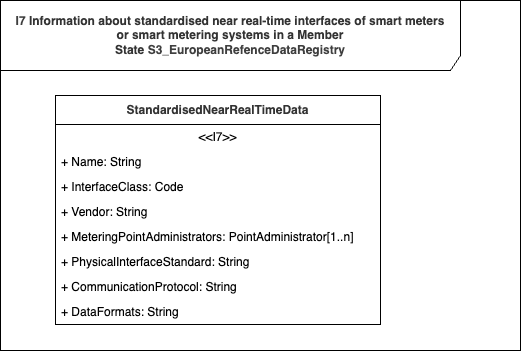

The diagram above was exported from draw.io. Its source (the exported page's mxGraphModel, read from the mxfile embedded in the PNG):
<mxGraphModel dx="1086" dy="598" grid="1" gridSize="10" guides="1" tooltips="1" connect="1" arrows="1" fold="1" page="1" pageScale="1" pageWidth="1169" pageHeight="827" math="0" shadow="0">
  <root>
    <mxCell id="0" />
    <mxCell id="1" parent="0" />
    <mxCell id="_8lGVUZ2kYgyrlqhg3z_-1" value="&lt;table style=&quot;border-collapse: collapse; border-spacing: 0px; background-color: rgb(255, 255, 255); color: rgb(51, 51, 51);&quot; class=&quot;oj-table&quot; cellpadding=&quot;0&quot; cellspacing=&quot;0&quot; border=&quot;0&quot; width=&quot;100%&quot;&gt;&lt;tbody style=&quot;box-sizing: border-box;&quot;&gt;&lt;tr style=&quot;box-sizing: border-box;&quot; class=&quot;oj-table&quot;&gt;&lt;td style=&quot;box-sizing: border-box; padding: 0px;&quot; rowspan=&quot;6&quot; class=&quot;oj-table&quot; valign=&quot;top&quot;&gt;&lt;p style=&quot;box-sizing: border-box; margin: 0px 0px 10px;&quot; class=&quot;oj-tbl-txt&quot;&gt;&lt;/p&gt;&lt;p style=&quot;&quot;&gt;&lt;font style=&quot;&quot; face=&quot;Helvetica&quot;&gt;&lt;span style=&quot;color: rgb(63, 63, 63); background-color: light-dark(rgb(255, 255, 255), rgb(18, 18, 18));&quot;&gt;I7&amp;nbsp;&lt;/span&gt;&lt;span style=&quot;background-color: light-dark(rgb(255, 255, 255), rgb(18, 18, 18)); color: rgb(51, 51, 51);&quot;&gt;&lt;span style=&quot;color: rgb(51, 51, 51); text-align: start;&quot;&gt;Information about standardised near real-time interfaces of smart meters&lt;br&gt;or smart metering systems in a Member&lt;br&gt;State&lt;/span&gt;&amp;nbsp;&lt;/span&gt;&lt;span style=&quot;background-color: transparent; color: rgb(63, 63, 63);&quot;&gt;S3_EuropeanRefenceDataRegistry&lt;/span&gt;&lt;/font&gt;&lt;/p&gt;&lt;/td&gt;&lt;/tr&gt;&lt;/tbody&gt;&lt;/table&gt;" style="shape=umlFrame;whiteSpace=wrap;html=1;pointerEvents=0;recursiveResize=0;container=1;collapsible=0;width=460;height=70;fontStyle=1;align=center;" parent="1" vertex="1">
      <mxGeometry x="40" y="40" width="520" height="350" as="geometry" />
    </mxCell>
    <mxCell id="93" value="&lt;span style=&quot;color: rgb(51, 51, 51); text-align: start; background-color: rgb(255, 255, 255);&quot;&gt;&lt;font style=&quot;&quot; face=&quot;Helvetica&quot;&gt;StandardisedNearRealTimeData&lt;/font&gt;&lt;/span&gt;" style="swimlane;fontStyle=1;align=center;verticalAlign=middle;childLayout=stackLayout;horizontal=1;startSize=29;horizontalStack=0;resizeParent=1;resizeParentMax=0;resizeLast=0;collapsible=0;marginBottom=0;html=1;whiteSpace=wrap;" parent="_8lGVUZ2kYgyrlqhg3z_-1" vertex="1">
      <mxGeometry x="55" y="95" width="325" height="229" as="geometry" />
    </mxCell>
    <mxCell id="94" value="&amp;lt;&amp;lt;I7&amp;gt;&amp;gt;" style="text;html=1;strokeColor=none;fillColor=none;align=center;verticalAlign=middle;spacingLeft=4;spacingRight=4;overflow=hidden;rotatable=0;points=[[0,0.5],[1,0.5]];portConstraint=eastwest;whiteSpace=wrap;" parent="93" vertex="1">
      <mxGeometry y="29" width="325" height="25" as="geometry" />
    </mxCell>
    <mxCell id="95" value="+ Name: String" style="text;html=1;strokeColor=none;fillColor=none;align=left;verticalAlign=middle;spacingLeft=4;spacingRight=4;overflow=hidden;rotatable=0;points=[[0,0.5],[1,0.5]];portConstraint=eastwest;whiteSpace=wrap;" parent="93" vertex="1">
      <mxGeometry y="54" width="325" height="25" as="geometry" />
    </mxCell>
    <mxCell id="96" value="+ InterfaceClass: Code" style="text;html=1;strokeColor=none;fillColor=none;align=left;verticalAlign=middle;spacingLeft=4;spacingRight=4;overflow=hidden;rotatable=0;points=[[0,0.5],[1,0.5]];portConstraint=eastwest;whiteSpace=wrap;" parent="93" vertex="1">
      <mxGeometry y="79" width="325" height="25" as="geometry" />
    </mxCell>
    <mxCell id="100" value="+ Vendor: String" style="text;html=1;strokeColor=none;fillColor=none;align=left;verticalAlign=middle;spacingLeft=4;spacingRight=4;overflow=hidden;rotatable=0;points=[[0,0.5],[1,0.5]];portConstraint=eastwest;whiteSpace=wrap;" parent="93" vertex="1">
      <mxGeometry y="104" width="325" height="25" as="geometry" />
    </mxCell>
    <mxCell id="99" value="+ MeteringPointAdministrators: PointAdministrator[1..n]" style="text;html=1;strokeColor=none;fillColor=none;align=left;verticalAlign=middle;spacingLeft=4;spacingRight=4;overflow=hidden;rotatable=0;points=[[0,0.5],[1,0.5]];portConstraint=eastwest;whiteSpace=wrap;" parent="93" vertex="1">
      <mxGeometry y="129" width="325" height="25" as="geometry" />
    </mxCell>
    <mxCell id="102" value="+ PhysicalInterfaceStandard: String" style="text;html=1;strokeColor=none;fillColor=none;align=left;verticalAlign=middle;spacingLeft=4;spacingRight=4;overflow=hidden;rotatable=0;points=[[0,0.5],[1,0.5]];portConstraint=eastwest;whiteSpace=wrap;" parent="93" vertex="1">
      <mxGeometry y="154" width="325" height="25" as="geometry" />
    </mxCell>
    <mxCell id="101" value="+ CommunicationProtocol: String" style="text;html=1;strokeColor=none;fillColor=none;align=left;verticalAlign=middle;spacingLeft=4;spacingRight=4;overflow=hidden;rotatable=0;points=[[0,0.5],[1,0.5]];portConstraint=eastwest;whiteSpace=wrap;" parent="93" vertex="1">
      <mxGeometry y="179" width="325" height="25" as="geometry" />
    </mxCell>
    <mxCell id="103" value="+ DataFormats: String" style="text;html=1;strokeColor=none;fillColor=none;align=left;verticalAlign=middle;spacingLeft=4;spacingRight=4;overflow=hidden;rotatable=0;points=[[0,0.5],[1,0.5]];portConstraint=eastwest;whiteSpace=wrap;" parent="93" vertex="1">
      <mxGeometry y="204" width="325" height="25" as="geometry" />
    </mxCell>
  </root>
</mxGraphModel>